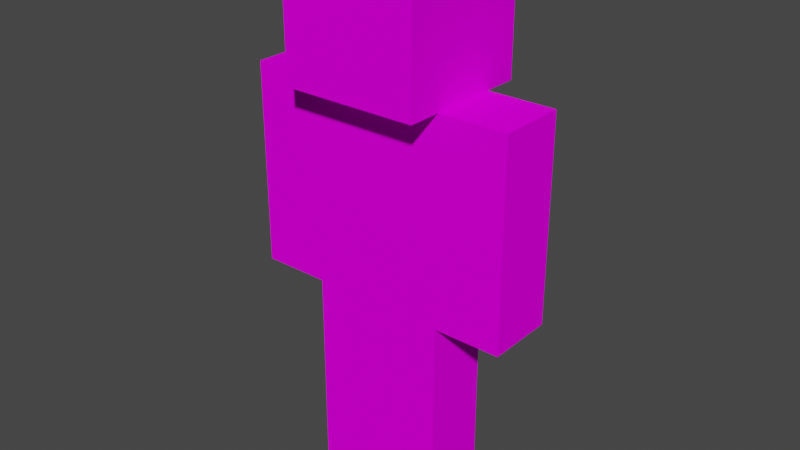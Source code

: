 # Source: player.blend  (saved by Blender 3.4.6; exported with 4.5.12 LTS)
import bpy
from mathutils import Matrix  # noqa: F401  (used for matrix-valued properties, if any)

bpy.ops.wm.read_factory_settings(use_empty=True)
scene = bpy.context.scene
scene.name = 'Scene'

# ---- collections
col_collection = bpy.data.collections.new('Collection'); scene.collection.children.link(col_collection)

# ---- images (referenced by path relative to the original .blend; pixels are not part of the script)
import os
ASSET_DIR = os.environ.get("B2B_ASSET_DIR", "")  # directory of the original .blend (textures are referenced by path, not embedded)
HERE = os.path.dirname(os.path.abspath(__file__))  # packed textures are extracted next to this script under _unpacked/

def load_image(name, relpath, width, height, colorspace="sRGB"):
    """Load a texture the original file referenced (path relative to the .blend, or extracted next to this script)."""
    p = next((c for c in (os.path.join(HERE, relpath), os.path.join(ASSET_DIR, relpath)) if relpath and os.path.exists(c)), "")
    if p:
        img = bpy.data.images.load(p, check_existing=True)
        img.name = name
    else:  # same state as the original file: an image datablock whose file is absent (Cycles renders it pink)
        img = bpy.data.images.new(name, width, height)
        img.source = "FILE"
        img.filepath = "//" + (relpath or name)
    img.colorspace_settings.name = colorspace
    return img
img_skin_png = load_image('skin.png', 'skin.png', 1024, 1024, 'sRGB')

# ---- materials (node trees are filled in below, after node groups)
mat_skin = bpy.data.materials.new('Skin')
mat_skin.use_transparent_shadow = False

# ---- material node trees
mat_skin.use_nodes = True; mat_skin.node_tree.nodes.clear()
_N = mat_skin.node_tree.nodes; _L = mat_skin.node_tree.links
n0 = _N.new('ShaderNodeOutputMaterial'); n0.name = 'Material Output'; n0.location = (300, 300)
n1 = _N.new('ShaderNodeBsdfDiffuse'); n1.name = 'Diffuse BSDF'; n1.location = (98, 286)
n2 = _N.new('ShaderNodeTexImage'); n2.name = 'Image Texture'; n2.location = (-194, 267)
n2.image = img_skin_png
n2.interpolation = 'Closest'
_L.new(n2.outputs[0], n1.inputs[0])
_L.new(n1.outputs[0], n0.inputs[0])
n0.is_active_output = True

# ---- world
world_world = bpy.data.worlds.new('World'); scene.world = world_world
world_world.use_nodes = True; world_world.node_tree.nodes.clear()
_N = world_world.node_tree.nodes; _L = world_world.node_tree.links
n0 = _N.new('ShaderNodeOutputWorld'); n0.name = 'World Output'; n0.location = (300, 300)
n1 = _N.new('ShaderNodeBackground'); n1.name = 'Background'; n1.location = (10, 300)
n1.inputs[0].default_value = (0.05088, 0.05088, 0.05088, 1.0)
_L.new(n1.outputs[0], n0.inputs[0])
n0.is_active_output = True
world_world.color = (0.05088, 0.05088, 0.05088)
world_world.use_sun_shadow = False
world_world.sun_shadow_jitter_overblur = 0.0

# ---- meshes
me_cube_001 = bpy.data.meshes.new('Cube.001')
me_cube_001.from_pydata([(-1.0, -1.0, -1.0), (-1.0, -1.0, 1.0), (-1.0, 1.0, -1.0), (-1.0, 1.0, 1.0), (1.0, -1.0, -1.0), (1.0, -1.0, 1.0), (1.0, 1.0, -1.0), (1.0, 1.0, 1.0), (-1.0, -0.5, -4.0), (-1.0, -0.5, -1.0), (-1.0, 0.5, -4.0), (-1.0, 0.5, -1.0), (1.0, -0.5, -4.0), (1.0, -0.5, -1.0), (1.0, 0.5, -4.0), (1.0, 0.5, -1.0), (-2.0, -0.5, -4.0), (-2.0, -0.5, -1.0), (-2.0, 0.5, -4.0), (-2.0, 0.5, -1.0), (-1.0, -0.5, -4.0), (-1.0, -0.5, -1.0), (-1.0, 0.5, -4.0), (-1.0, 0.5, -1.0), (1.0, -0.5, -4.0), (1.0, -0.5, -1.0), (1.0, 0.5, -4.0), (1.0, 0.5, -1.0), (2.0, -0.5, -4.0), (2.0, -0.5, -1.0), (2.0, 0.5, -4.0), (2.0, 0.5, -1.0), (0.0, -0.5, -7.0), (0.0, -0.5, -4.0), (0.0, 0.5, -7.0), (0.0, 0.5, -4.0), (1.0, -0.5, -7.0), (1.0, -0.5, -4.0), (1.0, 0.5, -7.0), (1.0, 0.5, -4.0), (-1.0, -0.5, -7.0), (-1.0, -0.5, -4.0), (-1.0, 0.5, -7.0), (-1.0, 0.5, -4.0), (0.0, -0.5, -7.0), (0.0, -0.5, -4.0), (0.0, 0.5, -7.0), (0.0, 0.5, -4.0)], [], [(0, 1, 3, 2), (2, 3, 7, 6), (6, 7, 5, 4), (4, 5, 1, 0), (2, 6, 4, 0), (7, 3, 1, 5), (8, 9, 11, 10), (10, 11, 15, 14), (14, 15, 13, 12), (12, 13, 9, 8), (10, 14, 12, 8), (15, 11, 9, 13), (16, 17, 19, 18), (18, 19, 23, 22), (22, 23, 21, 20), (20, 21, 17, 16), (18, 22, 20, 16), (23, 19, 17, 21), (24, 25, 27, 26), (26, 27, 31, 30), (30, 31, 29, 28), (28, 29, 25, 24), (26, 30, 28, 24), (31, 27, 25, 29), (32, 33, 35, 34), (34, 35, 39, 38), (38, 39, 37, 36), (36, 37, 33, 32), (34, 38, 36, 32), (39, 35, 33, 37), (40, 41, 43, 42), (42, 43, 47, 46), (46, 47, 45, 44), (44, 45, 41, 40), (42, 46, 44, 40), (47, 43, 41, 45)])
_uv = me_cube_001.uv_layers.new(name='UVMap')
_uv.uv.foreach_set('vector', [0.125, 0.75, 0.125, 0.875, 7.451e-09, 0.875, -1.49e-08, 0.75, 0.5, 0.75, 0.5, 0.875, 0.375, 0.875, 0.375, 0.75, 0.375, 0.75, 0.375, 0.875, 0.25, 0.875, 0.25, 0.75, 0.25, 0.75, 0.25, 0.875, 0.125, 0.875, 0.125, 0.75, 0.375, 1.0, 0.25, 1.0, 0.25, 0.875, 0.375, 0.875, 0.125, 0.875, 0.25, 0.875, 0.25, 1.0, 0.125, 1.0, 0.3125, 0.5, 0.3125, 0.6875, 0.25, 0.6875, 0.25, 0.5, 0.625, 0.5, 0.625, 0.6875, 0.5, 0.6875, 0.5, 0.5, 0.5, 0.5, 0.5, 0.6875, 0.4375, 0.6875, 0.4375, 0.5, 0.4375, 0.5, 0.4375, 0.6875, 0.3125, 0.6875, 0.3125, 0.5, 0.4375, 0.6875, 0.5625, 0.6875, 0.5625, 0.75, 0.4375, 0.75, 0.3125, 0.6875, 0.4375, 0.6875, 0.4375, 0.75, 0.3125, 0.75, 0.6875, 0.5, 0.6875, 0.6875, 0.625, 0.6875, 0.625, 0.5, 0.875, 0.5, 0.875, 0.6875, 0.8125, 0.6875, 0.8125, 0.5, 0.8125, 0.5, 0.8125, 0.6875, 0.75, 0.6875, 0.75, 0.5, 0.75, 0.5, 0.75, 0.6875, 0.6875, 0.6875, 0.6875, 0.5, 0.75, 0.6875, 0.8125, 0.6875, 0.8125, 0.75, 0.75, 0.75, 0.6875, 0.6875, 0.75, 0.6875, 0.75, 0.75, 0.6875, 0.75, 0.5625, -1.49e-08, 0.5625, 0.1875, 0.5, 0.1875, 0.5, 0.0, 0.75, -7.451e-09, 0.75, 0.1875, 0.6875, 0.1875, 0.6875, 7.451e-09, 0.6875, 0.0, 0.6875, 0.1875, 0.625, 0.1875, 0.625, 0.0, 0.625, -1.49e-08, 0.625, 0.1875, 0.5625, 0.1875, 0.5625, 0.0, 0.625, 0.1875, 0.6875, 0.1875, 0.6875, 0.25, 0.625, 0.25, 0.5625, 0.1875, 0.625, 0.1875, 0.625, 0.25, 0.5625, 0.25, 0.3125, -1.49e-08, 0.3125, 0.1875, 0.25, 0.1875, 0.25, 0.0, 0.5, -1.49e-08, 0.5, 0.1875, 0.4375, 0.1875, 0.4375, 0.0, 0.4375, 0.0, 0.4375, 0.1875, 0.375, 0.1875, 0.375, 0.0, 0.375, 0.0, 0.375, 0.1875, 0.3125, 0.1875, 0.3125, 0.0, 0.375, 0.1875, 0.4375, 0.1875, 0.4375, 0.25, 0.375, 0.25, 0.3125, 0.1875, 0.375, 0.1875, 0.375, 0.25, 0.3125, 0.25, 0.3125, -1.49e-08, 0.3125, 0.1875, 0.25, 0.1875, 0.25, 0.0, 0.25, 0.5, 0.25, 0.6875, 0.1875, 0.6875, 0.1875, 0.5, 0.1875, 0.5, 0.1875, 0.6875, 0.125, 0.6875, 0.125, 0.5, 0.125, 0.5, 0.125, 0.6875, 0.0625, 0.6875, 0.0625, 0.5, 0.125, 0.6875, 0.1875, 0.6875, 0.1875, 0.75, 0.125, 0.75, 0.0625, 0.6875, 0.125, 0.6875, 0.125, 0.75, 0.0625, 0.75])
me_cube_001.materials.append(mat_skin)
me_cube_001.update()

# ---- objects
ob_player = bpy.data.objects.new('Player', me_cube_001)

# ---- transforms, parenting, visibility, modifiers, constraints
ob_player.location = (0.0, 0.0, 0.0)

# ---- collection membership
col_collection.objects.link(ob_player)

# ---- scene / render settings (as saved in the file)
scene.frame_start = 1; scene.frame_end = 250; scene.frame_set(1)
scene.render.engine = 'BLENDER_EEVEE_NEXT'
scene.cycles.sampling_pattern = 'TABULATED_SOBOL'
scene.cycles.use_light_tree = False
scene.view_settings.view_transform = 'Filmic'
bpy.context.view_layer.update()

# ---- added for rendering (the .blend has no active camera and no usable light): camera, sun
cam_auto = bpy.data.cameras.new('AutoCamera')
cam_auto.lens = 50.0
cam_auto.sensor_width = 36.0
cam_auto.clip_end = 1000.0
ob_auto_camera = bpy.data.objects.new('AutoCamera', cam_auto)
scene.collection.objects.link(ob_auto_camera)
ob_auto_camera.location = (8.47982, -10.1758, 3.78386)
ob_auto_camera.rotation_euler = (1.09748, -7.21219e-08, 0.694738)
scene.camera = ob_auto_camera
light_auto_sun = bpy.data.lights.new('AutoSun', 'SUN')
light_auto_sun.energy = 3.0
light_auto_sun.angle = 0.0523599
ob_auto_sun = bpy.data.objects.new('AutoSun', light_auto_sun)
scene.collection.objects.link(ob_auto_sun)
ob_auto_sun.rotation_euler = (0.872665, 0.174533, 0.523599)
bpy.context.view_layer.update()
